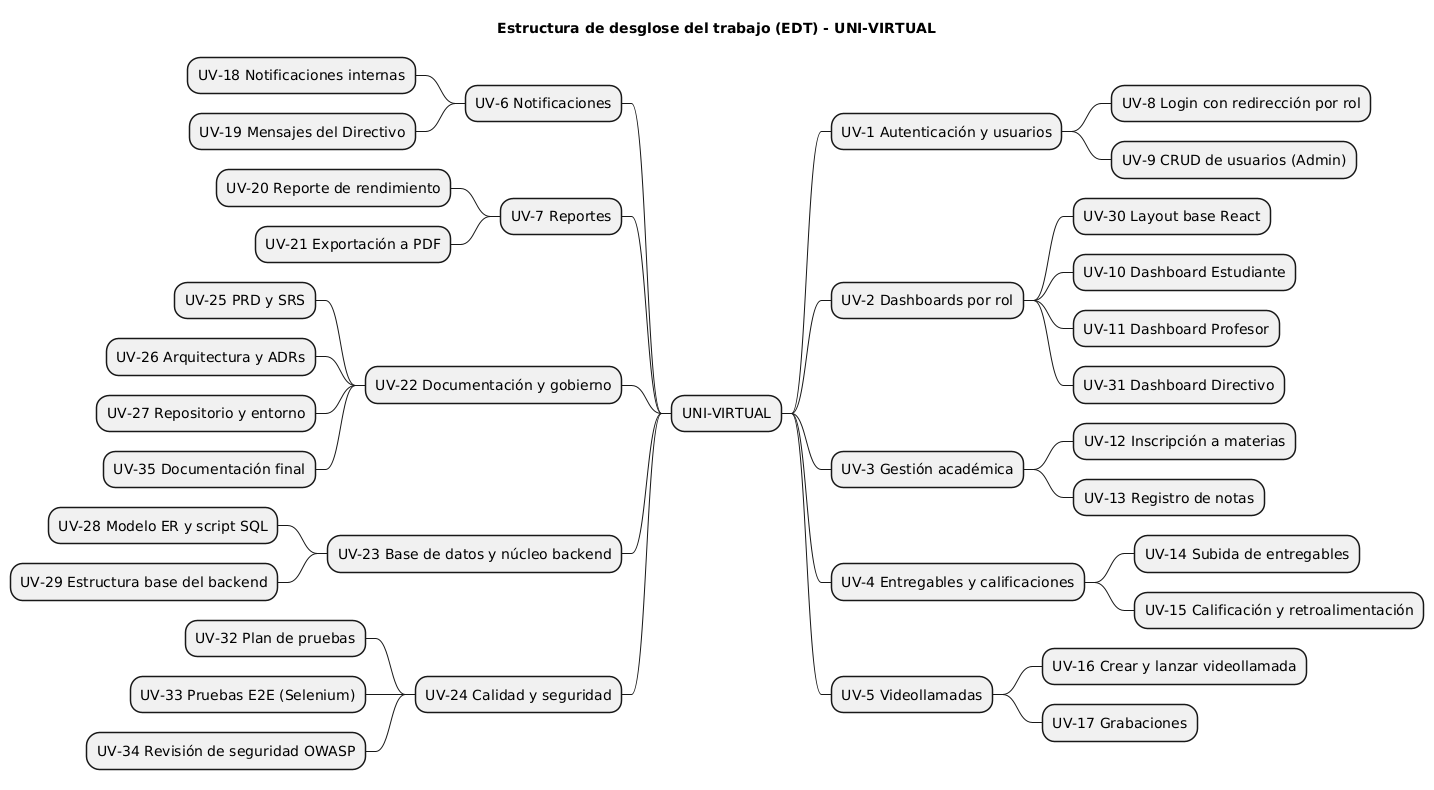

The diagram above was rendered by PlantUML. Its source (embedded in the PNG):
@startmindmap
title Estructura de desglose del trabajo (EDT) - UNI-VIRTUAL
* UNI-VIRTUAL
** UV-1 Autenticación y usuarios
*** UV-8 Login con redirección por rol
*** UV-9 CRUD de usuarios (Admin)
** UV-2 Dashboards por rol
*** UV-30 Layout base React
*** UV-10 Dashboard Estudiante
*** UV-11 Dashboard Profesor
*** UV-31 Dashboard Directivo
** UV-3 Gestión académica
*** UV-12 Inscripción a materias
*** UV-13 Registro de notas
** UV-4 Entregables y calificaciones
*** UV-14 Subida de entregables
*** UV-15 Calificación y retroalimentación
** UV-5 Videollamadas
*** UV-16 Crear y lanzar videollamada
*** UV-17 Grabaciones
left side
** UV-6 Notificaciones
*** UV-18 Notificaciones internas
*** UV-19 Mensajes del Directivo
** UV-7 Reportes
*** UV-20 Reporte de rendimiento
*** UV-21 Exportación a PDF
** UV-22 Documentación y gobierno
*** UV-25 PRD y SRS
*** UV-26 Arquitectura y ADRs
*** UV-27 Repositorio y entorno
*** UV-35 Documentación final
** UV-23 Base de datos y núcleo backend
*** UV-28 Modelo ER y script SQL
*** UV-29 Estructura base del backend
** UV-24 Calidad y seguridad
*** UV-32 Plan de pruebas
*** UV-33 Pruebas E2E (Selenium)
*** UV-34 Revisión de seguridad OWASP
@endmindmap